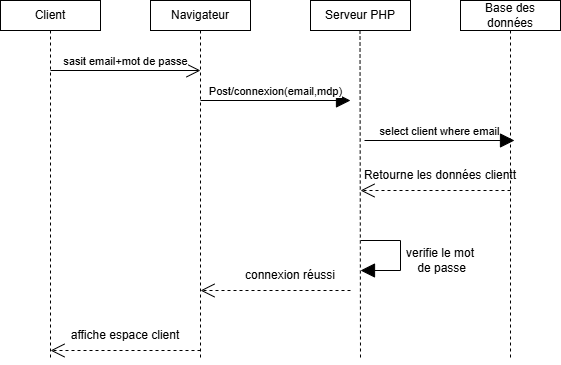

The diagram above was exported from draw.io. Its source (the exported page's mxGraphModel, read from the mxfile embedded in the PNG):
<mxGraphModel dx="1042" dy="626" grid="1" gridSize="10" guides="1" tooltips="1" connect="1" arrows="1" fold="1" page="1" pageScale="1" pageWidth="827" pageHeight="1169" math="0" shadow="0">
  <root>
    <mxCell id="0" />
    <mxCell id="1" parent="0" />
    <mxCell id="ytijn56UvNYCzoC7vCPC-1" parent="1" style="shape=rect;html=1;whiteSpace=wrap;align=center;" value="Serveur PHP" vertex="1">
      <mxGeometry height="30" width="100" x="360" y="40" as="geometry" />
    </mxCell>
    <mxCell id="ytijn56UvNYCzoC7vCPC-2" parent="1" style="shape=rect;html=1;whiteSpace=wrap;align=center;" value="Base des données" vertex="1">
      <mxGeometry height="30" width="100" x="510" y="40" as="geometry" />
    </mxCell>
    <mxCell id="ytijn56UvNYCzoC7vCPC-3" edge="1" parent="1" style="edgeStyle=none;dashed=1;html=1;endArrow=none;rounded=0;" value="">
      <mxGeometry relative="1" as="geometry">
        <Array as="points" />
        <mxPoint x="409.5" y="70" as="sourcePoint" />
        <mxPoint x="410" y="400" as="targetPoint" />
      </mxGeometry>
    </mxCell>
    <mxCell id="ytijn56UvNYCzoC7vCPC-4" edge="1" parent="1" source="ytijn56UvNYCzoC7vCPC-2" style="edgeStyle=none;dashed=1;html=1;endArrow=none;rounded=0;" value="">
      <mxGeometry relative="1" as="geometry">
        <mxPoint x="560" y="400" as="targetPoint" />
      </mxGeometry>
    </mxCell>
    <mxCell id="ytijn56UvNYCzoC7vCPC-6" edge="1" parent="1" style="edgeStyle=none;html=1;endArrow=block;verticalAlign=bottom;endSize=12;endFill=1;rounded=0;" value="Post/connexion(email,mdp)">
      <mxGeometry relative="1" as="geometry">
        <mxPoint x="250" y="140" as="sourcePoint" />
        <mxPoint x="400" y="140" as="targetPoint" />
      </mxGeometry>
    </mxCell>
    <mxCell id="ytijn56UvNYCzoC7vCPC-7" edge="1" parent="1" style="edgeStyle=none;html=1;endArrow=open;verticalAlign=bottom;endSize=12;endFill=1;dashed=1;rounded=0;" value="">
      <mxGeometry relative="1" as="geometry">
        <mxPoint x="560" y="230" as="sourcePoint" />
        <mxPoint x="410" y="230" as="targetPoint" />
      </mxGeometry>
    </mxCell>
    <mxCell id="ytijn56UvNYCzoC7vCPC-8" parent="1" style="shape=rect;html=1;whiteSpace=wrap;align=center;" value="Client" vertex="1">
      <mxGeometry height="30" width="100" x="50" y="40" as="geometry" />
    </mxCell>
    <mxCell id="ytijn56UvNYCzoC7vCPC-9" parent="1" style="shape=rect;html=1;whiteSpace=wrap;align=center;" value="Navigateur" vertex="1">
      <mxGeometry height="30" width="100" x="200" y="40" as="geometry" />
    </mxCell>
    <mxCell id="ytijn56UvNYCzoC7vCPC-10" edge="1" parent="1" source="ytijn56UvNYCzoC7vCPC-8" style="edgeStyle=none;dashed=1;html=1;endArrow=none;rounded=0;" value="">
      <mxGeometry relative="1" as="geometry">
        <mxPoint x="100" y="400" as="targetPoint" />
      </mxGeometry>
    </mxCell>
    <mxCell id="ytijn56UvNYCzoC7vCPC-11" edge="1" parent="1" source="ytijn56UvNYCzoC7vCPC-9" style="edgeStyle=none;dashed=1;html=1;endArrow=none;rounded=0;" value="">
      <mxGeometry relative="1" as="geometry">
        <mxPoint x="250" y="400" as="targetPoint" />
      </mxGeometry>
    </mxCell>
    <mxCell id="ytijn56UvNYCzoC7vCPC-12" edge="1" parent="1" style="edgeStyle=none;html=1;endArrow=open;verticalAlign=bottom;endSize=12;rounded=0;" value="sasit email+mot de passe">
      <mxGeometry relative="1" as="geometry">
        <mxPoint x="100" y="110" as="sourcePoint" />
        <mxPoint x="250" y="110" as="targetPoint" />
      </mxGeometry>
    </mxCell>
    <mxCell id="ytijn56UvNYCzoC7vCPC-13" edge="1" parent="1" style="edgeStyle=none;html=1;endArrow=block;verticalAlign=bottom;endSize=12;endFill=1;rounded=0;" value="select client where email">
      <mxGeometry relative="1" as="geometry">
        <mxPoint x="414" y="180" as="sourcePoint" />
        <mxPoint x="564" y="180" as="targetPoint" />
      </mxGeometry>
    </mxCell>
    <mxCell id="ytijn56UvNYCzoC7vCPC-15" parent="1" style="text;html=1;whiteSpace=wrap;strokeColor=none;fillColor=none;align=center;verticalAlign=middle;rounded=0;autosize=1;resizable=0;" value="Retourne les données clientt" vertex="1">
      <mxGeometry height="30" width="180" x="400" y="200" as="geometry" />
    </mxCell>
    <mxCell id="ytijn56UvNYCzoC7vCPC-19" edge="1" parent="1" style="edgeStyle=none;html=1;endArrow=block;verticalAlign=bottom;endSize=12;endFill=1;rounded=0;" value="">
      <mxGeometry relative="1" as="geometry">
        <Array as="points">
          <mxPoint x="410" y="280" />
          <mxPoint x="450" y="280" />
          <mxPoint x="450" y="310" />
        </Array>
        <mxPoint x="410" y="280" as="sourcePoint" />
        <mxPoint x="410" y="310" as="targetPoint" />
      </mxGeometry>
    </mxCell>
    <mxCell id="ytijn56UvNYCzoC7vCPC-20" parent="1" style="text;html=1;whiteSpace=wrap;strokeColor=none;fillColor=none;align=center;verticalAlign=middle;rounded=0;autosize=1;resizable=0;" value="verifie le mot&lt;div&gt;&amp;nbsp;de passe&lt;/div&gt;" vertex="1">
      <mxGeometry height="40" width="90" x="445" y="280" as="geometry" />
    </mxCell>
    <mxCell id="ytijn56UvNYCzoC7vCPC-27" edge="1" parent="1" style="edgeStyle=none;html=1;endArrow=open;verticalAlign=bottom;endSize=12;endFill=1;dashed=1;rounded=0;" value="">
      <mxGeometry relative="1" as="geometry">
        <mxPoint x="250" y="390" as="sourcePoint" />
        <mxPoint x="100" y="390" as="targetPoint" />
      </mxGeometry>
    </mxCell>
    <mxCell id="ytijn56UvNYCzoC7vCPC-28" edge="1" parent="1" style="edgeStyle=none;html=1;endArrow=open;verticalAlign=bottom;endSize=12;endFill=1;dashed=1;rounded=0;" value="">
      <mxGeometry relative="1" as="geometry">
        <mxPoint x="400" y="330" as="sourcePoint" />
        <mxPoint x="250" y="330" as="targetPoint" />
      </mxGeometry>
    </mxCell>
    <mxCell id="ytijn56UvNYCzoC7vCPC-29" parent="1" style="text;html=1;whiteSpace=wrap;strokeColor=none;fillColor=none;align=center;verticalAlign=middle;rounded=0;autosize=1;resizable=0;" value="connexion réussi" vertex="1">
      <mxGeometry height="30" width="110" x="285" y="300" as="geometry" />
    </mxCell>
    <mxCell id="ytijn56UvNYCzoC7vCPC-31" parent="1" style="text;html=1;whiteSpace=wrap;strokeColor=none;fillColor=none;align=center;verticalAlign=middle;rounded=0;autosize=1;resizable=0;" value="affiche espace client" vertex="1">
      <mxGeometry height="30" width="130" x="110" y="360" as="geometry" />
    </mxCell>
  </root>
</mxGraphModel>